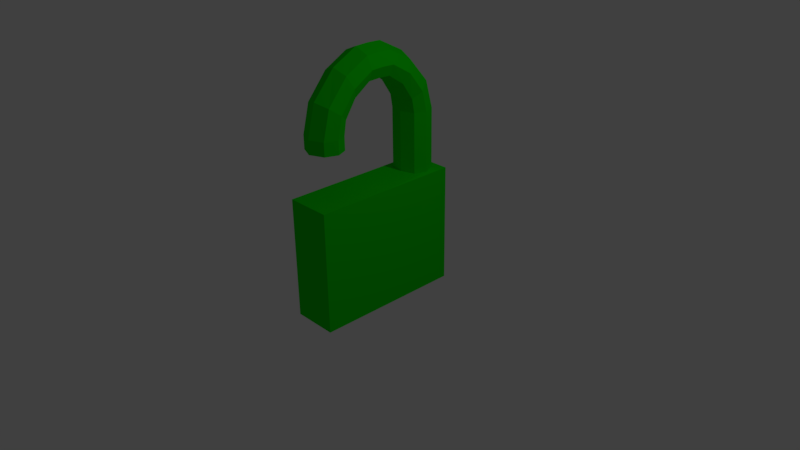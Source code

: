 # Source: OpenPadlock.blend  (saved by Blender 2.77.0; exported with 4.5.12 LTS)
import bpy
from mathutils import Matrix  # noqa: F401  (used for matrix-valued properties, if any)

bpy.ops.wm.read_factory_settings(use_empty=True)
scene = bpy.context.scene
scene.name = 'Scene'

# ---- collections
col_collection_1 = bpy.data.collections.new('Collection 1'); scene.collection.children.link(col_collection_1)

# ---- materials (node trees are filled in below, after node groups)
mat_materialopenpadlock = bpy.data.materials.new('MaterialOpenPadlock')
mat_materialopenpadlock.alpha_threshold = 0.0
mat_materialopenpadlock.use_transparent_shadow = False
mat_materialopenpadlock.diffuse_color = (0.005264, 0.723, 0.0, 1.0)
mat_materialopenpadlock.roughness = 0.5
mat_materialopenpadlock.line_color = (0.0, 0.0, 0.0, 1.0)

# ---- material node trees

# ---- world
world_world = bpy.data.worlds.new('World'); scene.world = world_world
world_world.color = (0.05088, 0.05088, 0.05088)
world_world.use_sun_shadow = False
world_world.sun_shadow_jitter_overblur = 0.0
world_world.cycles.sampling_method = 'MANUAL'

# ---- cameras
cam_camera = bpy.data.cameras.new('Camera')
cam_camera.clip_end = 100.0
cam_camera.lens = 35.0
cam_camera.sensor_width = 32.0
cam_camera.sensor_height = 18.0
cam_camera.ortho_scale = 7.314
cam_camera.dof.focus_distance = 0.0
cam_camera.dof.aperture_fstop = 128.0

# ---- lights
light_lamp = bpy.data.lights.new('Lamp', 'POINT')
light_lamp.transmission_factor = 0.0
light_lamp.cutoff_distance = 30.0
light_lamp.energy = 100.0
light_lamp.shadow_buffer_clip_start = 1.001
light_lamp.shadow_soft_size = 0.1
light_lamp.shadow_maximum_resolution = 0.006
light_lamp.use_absolute_resolution = True

# ---- meshes
me_cube = bpy.data.meshes.new('Cube')
me_cube.from_pydata([(0.3, 1.0, -0.6), (-0.3, 1.0, -0.6), (0.3, 1.0, 1.0), (-0.3, 1.0, 1.0), (0.1862, 0.8576, 1.011), (0.1862, 0.5535, 1.011), (-0.1852, 0.8576, 1.011), (-0.1852, 0.5341, 1.011), (0.2524, 0.6981, 1.011), (0.000499, 0.9362, 1.011), (0.0004988, 0.4945, 1.011), (-0.2803, 0.7252, 1.011), (0.1862, 0.8576, 1.428), (0.1862, 0.5535, 1.428), (-0.1852, 0.8576, 1.428), (-0.1852, 0.5341, 1.428), (0.2524, 0.6981, 1.428), (0.000499, 0.9362, 1.428), (0.0004988, 0.4945, 1.428), (-0.2803, 0.7252, 1.428), (0.1862, 0.8576, 1.811), (0.1862, 0.5535, 1.811), (-0.1852, 0.8576, 1.811), (-0.1852, 0.5341, 1.811), (0.2524, 0.6981, 1.811), (0.0004989, 0.9362, 1.811), (0.0004988, 0.4945, 1.811), (-0.2803, 0.7252, 1.811), (0.1862, 0.7617, 2.181), (0.1862, 0.5208, 1.996), (-0.1852, 0.7617, 2.181), (-0.1852, 0.5055, 1.984), (0.2524, 0.6354, 2.084), (0.0004991, 0.8239, 2.229), (0.0004989, 0.4741, 1.96), (-0.2803, 0.6568, 2.1), (0.1862, 0.4936, 2.498), (0.1862, 0.3719, 2.22), (-0.1852, 0.4936, 2.498), (-0.1852, 0.3642, 2.202), (0.2524, 0.4298, 2.352), (0.0004992, 0.5251, 2.57), (0.000499, 0.3483, 2.166), (-0.2803, 0.4406, 2.377), (0.1862, 0.4936, 2.498), (0.1862, 0.3719, 2.22), (-0.1852, 0.4936, 2.498), (-0.1852, 0.3642, 2.202), (0.2524, 0.4298, 2.352), (0.0004992, 0.5251, 2.57), (0.000499, 0.3483, 2.166), (-0.2803, 0.4406, 2.377), (0.1862, 0.1768, 2.672), (0.1862, 0.155, 2.368), (-0.1852, 0.1768, 2.672), (-0.1852, 0.1536, 2.349), (0.2524, 0.1653, 2.512), (0.0004991, 0.1824, 2.75), (0.000499, 0.1508, 2.309), (-0.2803, 0.1673, 2.539), (0.3, -1.0, -0.6), (0.3, 0.0, -0.6), (-0.3, 0.0, -0.6), (-0.3, -1.0, -0.6), (0.3, -1.0, 1.0), (0.3, 0.0, 1.0), (-0.3, 0.0, 1.0), (-0.3, -1.0, 1.0), (0.1862, -0.8576, 1.632), (0.1862, -0.5535, 1.632), (-0.1852, -0.8576, 1.632), (-0.1852, -0.5341, 1.632), (0.2524, -0.6981, 1.632), (0.000499, -0.9362, 1.632), (0.0004988, -0.4945, 1.632), (-0.2803, -0.7252, 1.632), (0.1862, -0.8576, 1.811), (0.1862, -0.5535, 1.811), (-0.1852, -0.8576, 1.811), (-0.1852, -0.5341, 1.811), (0.2524, -0.6981, 1.811), (0.0004989, -0.9362, 1.811), (0.0004988, -0.4945, 1.811), (-0.2803, -0.7252, 1.811), (0.1862, -0.7617, 2.181), (0.1862, -0.5208, 1.996), (-0.1852, -0.7617, 2.181), (-0.1852, -0.5055, 1.984), (0.2524, -0.6354, 2.084), (0.0004991, -0.8239, 2.229), (0.0004989, -0.4741, 1.96), (-0.2803, -0.6568, 2.1), (0.1862, -0.4936, 2.498), (0.1862, -0.3719, 2.22), (-0.1852, -0.4936, 2.498), (-0.1852, -0.3642, 2.202), (0.2524, -0.4298, 2.352), (0.0004992, -0.5251, 2.57), (0.000499, -0.3483, 2.166), (-0.2803, -0.4406, 2.377), (0.1862, -0.4936, 2.498), (0.1862, -0.3719, 2.22), (-0.1852, -0.4936, 2.498), (-0.1852, -0.3642, 2.202), (0.2524, -0.4298, 2.352), (0.0004992, -0.5251, 2.57), (0.000499, -0.3483, 2.166), (-0.2803, -0.4406, 2.377), (0.1862, -0.1768, 2.672), (0.1862, -0.155, 2.368), (-0.1852, -0.1768, 2.672), (-0.1852, -0.1536, 2.349), (0.2524, -0.1653, 2.512), (0.0004991, -0.1824, 2.75), (0.000499, -0.1508, 2.309), (-0.2803, -0.1673, 2.539), (0.2524, 0.0, 2.519), (0.1862, 0.0, 2.374), (0.0004136, 0.0, 2.757), (-0.1852, 0.0, 2.678), (0.0005781, 0.0, 2.315), (-0.1851, 0.0, 2.355), (-0.2803, 0.0, 2.546), (0.1861, 0.0, 2.679)], [], [(0, 61, 62, 1), (66, 65, 5, 10, 7), (0, 2, 65, 61), (62, 66, 3, 1), (2, 0, 1, 3), (65, 2, 4, 8, 5), (3, 66, 7, 11, 6), (2, 3, 6, 9, 4), (7, 10, 18, 15), (14, 19, 27, 22), (11, 7, 15, 19), (5, 8, 16, 13), (4, 9, 17, 12), (6, 11, 19, 14), (9, 6, 14, 17), (10, 5, 13, 18), (8, 4, 12, 16), (27, 23, 31, 35), (17, 14, 22, 25), (18, 13, 21, 26), (16, 12, 20, 24), (15, 18, 26, 23), (13, 16, 24, 21), (19, 15, 23, 27), (12, 17, 25, 20), (32, 28, 36, 40), (20, 25, 33, 28), (22, 27, 35, 30), (25, 22, 30, 33), (26, 21, 29, 34), (24, 20, 28, 32), (23, 26, 34, 31), (21, 24, 32, 29), (42, 37, 45, 50), (31, 34, 42, 39), (29, 32, 40, 37), (35, 31, 39, 43), (28, 33, 41, 36), (30, 35, 43, 38), (33, 30, 38, 41), (34, 29, 37, 42), (44, 49, 57, 52), (40, 36, 44, 48), (39, 42, 50, 47), (37, 40, 48, 45), (43, 39, 47, 51), (36, 41, 49, 44), (38, 43, 51, 46), (41, 38, 46, 49), (53, 56, 116, 117), (46, 51, 59, 54), (49, 46, 54, 57), (50, 45, 53, 58), (48, 44, 52, 56), (47, 50, 58, 55), (45, 48, 56, 53), (51, 47, 55, 59), (59, 55, 121, 122), (52, 57, 118, 123), (54, 59, 122, 119), (57, 54, 119, 118), (58, 53, 117, 120), (56, 52, 123, 116), (55, 58, 120, 121), (60, 63, 62, 61), (60, 61, 65, 64), (62, 63, 67, 66), (64, 67, 63, 60), (70, 78, 83, 75), (66, 67, 64, 65), (83, 91, 87, 79), (73, 81, 78, 70), (74, 82, 77, 69), (72, 80, 76, 68), (71, 79, 82, 74), (69, 77, 80, 72), (75, 83, 79, 71), (68, 76, 81, 73), (88, 96, 92, 84), (76, 84, 89, 81), (78, 86, 91, 83), (81, 89, 86, 78), (82, 90, 85, 77), (80, 88, 84, 76), (79, 87, 90, 82), (77, 85, 88, 80), (98, 106, 101, 93), (87, 95, 98, 90), (85, 93, 96, 88), (91, 99, 95, 87), (84, 92, 97, 89), (86, 94, 99, 91), (89, 97, 94, 86), (90, 98, 93, 85), (100, 108, 113, 105), (96, 104, 100, 92), (95, 103, 106, 98), (93, 101, 104, 96), (99, 107, 103, 95), (92, 100, 105, 97), (94, 102, 107, 99), (97, 105, 102, 94), (109, 117, 116, 112), (102, 110, 115, 107), (105, 113, 110, 102), (106, 114, 109, 101), (104, 112, 108, 100), (103, 111, 114, 106), (101, 109, 112, 104), (107, 115, 111, 103), (115, 122, 121, 111), (108, 123, 118, 113), (110, 119, 122, 115), (113, 118, 119, 110), (114, 120, 117, 109), (112, 116, 123, 108), (111, 121, 120, 114)])
me_cube.materials.append(mat_materialopenpadlock)
me_cube.use_remesh_preserve_volume = False
me_cube.use_remesh_preserve_attributes = False
me_cube.use_mirror_vertex_groups = False
me_cube.update()

# ---- objects
ob_cube = bpy.data.objects.new('Cube', me_cube)
ob_lamp = bpy.data.objects.new('Lamp', light_lamp)
ob_camera = bpy.data.objects.new('Camera', cam_camera)

# ---- transforms, parenting, visibility, modifiers, constraints
ob_cube.location = (0.0, 0.0, 0.0)
ob_cube.lock_rotations_4d = False
ob_cube.empty_display_type = 'ARROWS'
ob_cube.lineart.crease_threshold = 0.0
ob_lamp.location = (4.076, 1.005, 5.904)
ob_lamp.rotation_euler = (0.6503, 0.05522, 1.866)
ob_lamp.lock_rotations_4d = False
ob_lamp.empty_display_type = 'ARROWS'
ob_lamp.color = (0.0, 0.0, 0.0, 0.0)
ob_lamp.lineart.crease_threshold = 0.0
ob_camera.location = (7.481, -6.508, 5.344)
ob_camera.rotation_euler = (1.109, 0.01082, 0.8149)
ob_camera.lock_rotations_4d = False
ob_camera.empty_display_type = 'ARROWS'
ob_camera.color = (0.0, 0.0, 0.0, 0.0)
ob_camera.display_type = 'WIRE'
ob_camera.lineart.crease_threshold = 0.0

# ---- collection membership
col_collection_1.objects.link(ob_cube)
col_collection_1.objects.link(ob_lamp)
col_collection_1.objects.link(ob_camera)

# ---- scene / render settings (as saved in the file)
scene.camera = ob_camera
scene.frame_start = 1; scene.frame_end = 250; scene.frame_set(1)
scene.render.engine = 'BLENDER_EEVEE_NEXT'
scene.render.resolution_percentage = 50
scene.render.dither_intensity = 0.0
scene.cycles.use_denoising = False
scene.cycles.samples = 128
scene.cycles.sampling_pattern = 'TABULATED_SOBOL'
scene.cycles.light_sampling_threshold = 0.0
scene.cycles.use_adaptive_sampling = False
scene.cycles.use_light_tree = False
scene.cycles.blur_glossy = 0.0
scene.cycles.sample_clamp_indirect = 0.0
scene.view_settings.view_transform = 'Standard'
bpy.context.view_layer.update()
